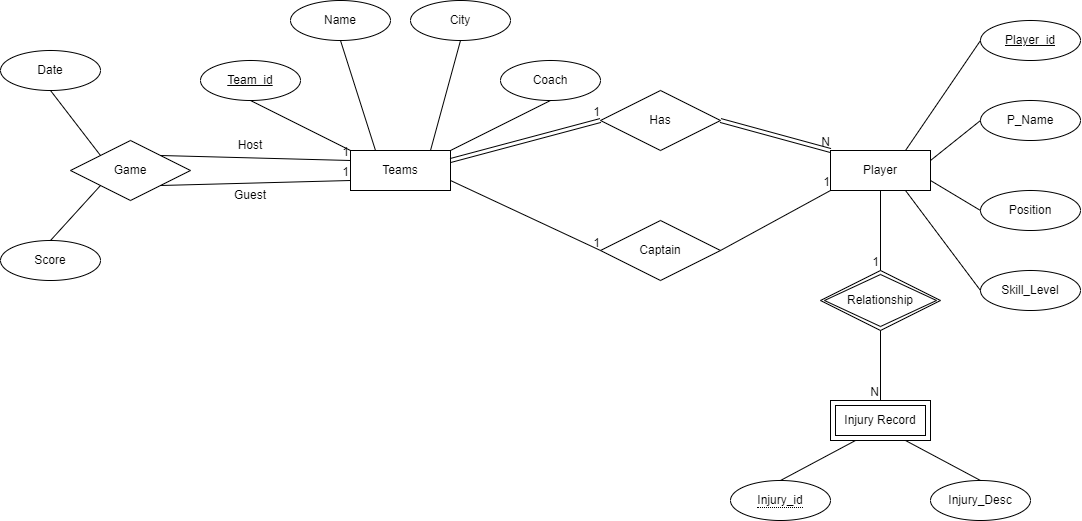

The diagram above was exported from draw.io. Its source (the exported page's mxGraphModel, read from the mxfile embedded in the PNG):
<mxGraphModel dx="1134" dy="656" grid="1" gridSize="10" guides="1" tooltips="1" connect="1" arrows="1" fold="1" page="1" pageScale="1" pageWidth="1169" pageHeight="1654" math="0" shadow="0">
  <root>
    <mxCell id="0" />
    <mxCell id="1" parent="0" />
    <mxCell id="3h2zUbd2UKsV4nLwfwtD-1" value="Teams" style="whiteSpace=wrap;html=1;align=center;" vertex="1" parent="1">
      <mxGeometry x="370" y="210" width="100" height="40" as="geometry" />
    </mxCell>
    <mxCell id="3h2zUbd2UKsV4nLwfwtD-6" value="" style="endArrow=none;html=1;rounded=0;exitX=1;exitY=0;exitDx=0;exitDy=0;entryX=0.5;entryY=1;entryDx=0;entryDy=0;" edge="1" parent="1" source="3h2zUbd2UKsV4nLwfwtD-1" target="3h2zUbd2UKsV4nLwfwtD-11">
      <mxGeometry relative="1" as="geometry">
        <mxPoint x="490" y="210" as="sourcePoint" />
        <mxPoint x="560" y="160" as="targetPoint" />
      </mxGeometry>
    </mxCell>
    <mxCell id="3h2zUbd2UKsV4nLwfwtD-7" value="" style="endArrow=none;html=1;rounded=0;exitX=0.5;exitY=1;exitDx=0;exitDy=0;entryX=0.8;entryY=0;entryDx=0;entryDy=0;entryPerimeter=0;" edge="1" parent="1" source="3h2zUbd2UKsV4nLwfwtD-13" target="3h2zUbd2UKsV4nLwfwtD-1">
      <mxGeometry relative="1" as="geometry">
        <mxPoint x="480" y="100" as="sourcePoint" />
        <mxPoint x="570" y="159" as="targetPoint" />
        <Array as="points" />
      </mxGeometry>
    </mxCell>
    <mxCell id="3h2zUbd2UKsV4nLwfwtD-8" value="" style="endArrow=none;html=1;rounded=0;exitX=0.5;exitY=1;exitDx=0;exitDy=0;entryX=0.25;entryY=0;entryDx=0;entryDy=0;" edge="1" parent="1" source="3h2zUbd2UKsV4nLwfwtD-12" target="3h2zUbd2UKsV4nLwfwtD-1">
      <mxGeometry relative="1" as="geometry">
        <mxPoint x="360" y="100" as="sourcePoint" />
        <mxPoint x="510" y="120" as="targetPoint" />
      </mxGeometry>
    </mxCell>
    <mxCell id="3h2zUbd2UKsV4nLwfwtD-9" value="" style="endArrow=none;html=1;rounded=0;exitX=0.5;exitY=1;exitDx=0;exitDy=0;entryX=0;entryY=0;entryDx=0;entryDy=0;" edge="1" parent="1" source="3h2zUbd2UKsV4nLwfwtD-60" target="3h2zUbd2UKsV4nLwfwtD-1">
      <mxGeometry relative="1" as="geometry">
        <mxPoint x="280.0000000000002" y="160" as="sourcePoint" />
        <mxPoint x="380" y="220" as="targetPoint" />
      </mxGeometry>
    </mxCell>
    <mxCell id="3h2zUbd2UKsV4nLwfwtD-11" value="Coach" style="ellipse;whiteSpace=wrap;html=1;align=center;" vertex="1" parent="1">
      <mxGeometry x="520" y="120" width="100" height="40" as="geometry" />
    </mxCell>
    <mxCell id="3h2zUbd2UKsV4nLwfwtD-12" value="Name" style="ellipse;whiteSpace=wrap;html=1;align=center;" vertex="1" parent="1">
      <mxGeometry x="310" y="60" width="100" height="40" as="geometry" />
    </mxCell>
    <mxCell id="3h2zUbd2UKsV4nLwfwtD-13" value="City" style="ellipse;whiteSpace=wrap;html=1;align=center;" vertex="1" parent="1">
      <mxGeometry x="430" y="60" width="100" height="40" as="geometry" />
    </mxCell>
    <mxCell id="3h2zUbd2UKsV4nLwfwtD-14" value="Game" style="shape=rhombus;perimeter=rhombusPerimeter;whiteSpace=wrap;html=1;align=center;" vertex="1" parent="1">
      <mxGeometry x="90" y="200" width="120" height="60" as="geometry" />
    </mxCell>
    <mxCell id="3h2zUbd2UKsV4nLwfwtD-15" value="Score" style="ellipse;whiteSpace=wrap;html=1;align=center;" vertex="1" parent="1">
      <mxGeometry x="20" y="300" width="100" height="40" as="geometry" />
    </mxCell>
    <mxCell id="3h2zUbd2UKsV4nLwfwtD-16" value="Date" style="ellipse;whiteSpace=wrap;html=1;align=center;" vertex="1" parent="1">
      <mxGeometry x="20" y="110" width="100" height="40" as="geometry" />
    </mxCell>
    <mxCell id="3h2zUbd2UKsV4nLwfwtD-17" value="" style="endArrow=none;html=1;rounded=0;exitX=0.5;exitY=0;exitDx=0;exitDy=0;entryX=0;entryY=1;entryDx=0;entryDy=0;" edge="1" parent="1" source="3h2zUbd2UKsV4nLwfwtD-15" target="3h2zUbd2UKsV4nLwfwtD-14">
      <mxGeometry relative="1" as="geometry">
        <mxPoint x="110" y="280" as="sourcePoint" />
        <mxPoint x="120" y="240" as="targetPoint" />
      </mxGeometry>
    </mxCell>
    <mxCell id="3h2zUbd2UKsV4nLwfwtD-18" value="" style="endArrow=none;html=1;rounded=0;exitX=0.5;exitY=1;exitDx=0;exitDy=0;entryX=0;entryY=0;entryDx=0;entryDy=0;" edge="1" parent="1" source="3h2zUbd2UKsV4nLwfwtD-16" target="3h2zUbd2UKsV4nLwfwtD-14">
      <mxGeometry relative="1" as="geometry">
        <mxPoint x="70" y="170" as="sourcePoint" />
        <mxPoint x="230" y="170" as="targetPoint" />
      </mxGeometry>
    </mxCell>
    <mxCell id="3h2zUbd2UKsV4nLwfwtD-19" value="Player" style="whiteSpace=wrap;html=1;align=center;" vertex="1" parent="1">
      <mxGeometry x="850" y="210" width="100" height="40" as="geometry" />
    </mxCell>
    <mxCell id="3h2zUbd2UKsV4nLwfwtD-20" value="Player_id" style="ellipse;whiteSpace=wrap;html=1;align=center;fontStyle=4;" vertex="1" parent="1">
      <mxGeometry x="1000" y="80" width="100" height="40" as="geometry" />
    </mxCell>
    <mxCell id="3h2zUbd2UKsV4nLwfwtD-21" value="P_Name" style="ellipse;whiteSpace=wrap;html=1;align=center;" vertex="1" parent="1">
      <mxGeometry x="1000" y="160" width="100" height="40" as="geometry" />
    </mxCell>
    <mxCell id="3h2zUbd2UKsV4nLwfwtD-22" value="Position" style="ellipse;whiteSpace=wrap;html=1;align=center;" vertex="1" parent="1">
      <mxGeometry x="1000" y="250" width="100" height="40" as="geometry" />
    </mxCell>
    <mxCell id="3h2zUbd2UKsV4nLwfwtD-23" value="Skill_Level" style="ellipse;whiteSpace=wrap;html=1;align=center;" vertex="1" parent="1">
      <mxGeometry x="1000" y="330" width="100" height="40" as="geometry" />
    </mxCell>
    <mxCell id="3h2zUbd2UKsV4nLwfwtD-25" value="" style="endArrow=none;html=1;rounded=0;entryX=0.75;entryY=1;entryDx=0;entryDy=0;exitX=0;exitY=0.5;exitDx=0;exitDy=0;" edge="1" parent="1" source="3h2zUbd2UKsV4nLwfwtD-23" target="3h2zUbd2UKsV4nLwfwtD-19">
      <mxGeometry relative="1" as="geometry">
        <mxPoint x="740" y="270" as="sourcePoint" />
        <mxPoint x="900" y="270" as="targetPoint" />
      </mxGeometry>
    </mxCell>
    <mxCell id="3h2zUbd2UKsV4nLwfwtD-26" value="" style="endArrow=none;html=1;rounded=0;exitX=1;exitY=0.75;exitDx=0;exitDy=0;entryX=0;entryY=0.5;entryDx=0;entryDy=0;" edge="1" parent="1" source="3h2zUbd2UKsV4nLwfwtD-19" target="3h2zUbd2UKsV4nLwfwtD-22">
      <mxGeometry relative="1" as="geometry">
        <mxPoint x="970" y="240" as="sourcePoint" />
        <mxPoint x="1130" y="240" as="targetPoint" />
      </mxGeometry>
    </mxCell>
    <mxCell id="3h2zUbd2UKsV4nLwfwtD-27" value="" style="endArrow=none;html=1;rounded=0;exitX=1;exitY=0.25;exitDx=0;exitDy=0;entryX=0;entryY=0.5;entryDx=0;entryDy=0;" edge="1" parent="1" source="3h2zUbd2UKsV4nLwfwtD-19" target="3h2zUbd2UKsV4nLwfwtD-21">
      <mxGeometry relative="1" as="geometry">
        <mxPoint x="960" y="220" as="sourcePoint" />
        <mxPoint x="1120" y="220" as="targetPoint" />
      </mxGeometry>
    </mxCell>
    <mxCell id="3h2zUbd2UKsV4nLwfwtD-28" value="" style="endArrow=none;html=1;rounded=0;exitX=0.75;exitY=0;exitDx=0;exitDy=0;entryX=0;entryY=0.5;entryDx=0;entryDy=0;" edge="1" parent="1" source="3h2zUbd2UKsV4nLwfwtD-19" target="3h2zUbd2UKsV4nLwfwtD-20">
      <mxGeometry relative="1" as="geometry">
        <mxPoint x="870" y="170" as="sourcePoint" />
        <mxPoint x="1030" y="170" as="targetPoint" />
      </mxGeometry>
    </mxCell>
    <mxCell id="3h2zUbd2UKsV4nLwfwtD-29" value="Relationship" style="shape=rhombus;double=1;perimeter=rhombusPerimeter;whiteSpace=wrap;html=1;align=center;" vertex="1" parent="1">
      <mxGeometry x="840" y="330" width="120" height="60" as="geometry" />
    </mxCell>
    <mxCell id="3h2zUbd2UKsV4nLwfwtD-30" value="" style="endArrow=none;html=1;rounded=0;exitX=0.5;exitY=1;exitDx=0;exitDy=0;entryX=0.5;entryY=0;entryDx=0;entryDy=0;" edge="1" parent="1" source="3h2zUbd2UKsV4nLwfwtD-19" target="3h2zUbd2UKsV4nLwfwtD-29">
      <mxGeometry relative="1" as="geometry">
        <mxPoint x="740" y="270" as="sourcePoint" />
        <mxPoint x="900" y="270" as="targetPoint" />
      </mxGeometry>
    </mxCell>
    <mxCell id="3h2zUbd2UKsV4nLwfwtD-31" value="1" style="resizable=0;html=1;whiteSpace=wrap;align=right;verticalAlign=bottom;" connectable="0" vertex="1" parent="3h2zUbd2UKsV4nLwfwtD-30">
      <mxGeometry x="1" relative="1" as="geometry" />
    </mxCell>
    <mxCell id="3h2zUbd2UKsV4nLwfwtD-32" value="Injury Record" style="shape=ext;margin=3;double=1;whiteSpace=wrap;html=1;align=center;" vertex="1" parent="1">
      <mxGeometry x="850" y="460" width="100" height="40" as="geometry" />
    </mxCell>
    <mxCell id="3h2zUbd2UKsV4nLwfwtD-33" value="" style="endArrow=none;html=1;rounded=0;entryX=0.5;entryY=0;entryDx=0;entryDy=0;exitX=0.5;exitY=1;exitDx=0;exitDy=0;" edge="1" parent="1" source="3h2zUbd2UKsV4nLwfwtD-29" target="3h2zUbd2UKsV4nLwfwtD-32">
      <mxGeometry relative="1" as="geometry">
        <mxPoint x="750" y="370" as="sourcePoint" />
        <mxPoint x="910" y="370" as="targetPoint" />
      </mxGeometry>
    </mxCell>
    <mxCell id="3h2zUbd2UKsV4nLwfwtD-34" value="N" style="resizable=0;html=1;whiteSpace=wrap;align=right;verticalAlign=bottom;" connectable="0" vertex="1" parent="3h2zUbd2UKsV4nLwfwtD-33">
      <mxGeometry x="1" relative="1" as="geometry" />
    </mxCell>
    <mxCell id="3h2zUbd2UKsV4nLwfwtD-35" value="Injury_Desc" style="ellipse;whiteSpace=wrap;html=1;align=center;" vertex="1" parent="1">
      <mxGeometry x="950" y="540" width="100" height="40" as="geometry" />
    </mxCell>
    <mxCell id="3h2zUbd2UKsV4nLwfwtD-37" value="" style="endArrow=none;html=1;rounded=0;exitX=0.75;exitY=1;exitDx=0;exitDy=0;entryX=0.5;entryY=0;entryDx=0;entryDy=0;" edge="1" parent="1" source="3h2zUbd2UKsV4nLwfwtD-32" target="3h2zUbd2UKsV4nLwfwtD-35">
      <mxGeometry relative="1" as="geometry">
        <mxPoint x="940" y="510" as="sourcePoint" />
        <mxPoint x="1100" y="510" as="targetPoint" />
      </mxGeometry>
    </mxCell>
    <mxCell id="3h2zUbd2UKsV4nLwfwtD-38" value="" style="endArrow=none;html=1;rounded=0;exitX=0.5;exitY=0;exitDx=0;exitDy=0;entryX=0.25;entryY=1;entryDx=0;entryDy=0;" edge="1" parent="1" source="3h2zUbd2UKsV4nLwfwtD-57" target="3h2zUbd2UKsV4nLwfwtD-32">
      <mxGeometry relative="1" as="geometry">
        <mxPoint x="800" y="540" as="sourcePoint" />
        <mxPoint x="1000" y="520" as="targetPoint" />
      </mxGeometry>
    </mxCell>
    <mxCell id="3h2zUbd2UKsV4nLwfwtD-39" value="" style="endArrow=none;html=1;rounded=0;entryX=0;entryY=0.75;entryDx=0;entryDy=0;exitX=1;exitY=1;exitDx=0;exitDy=0;" edge="1" parent="1" source="3h2zUbd2UKsV4nLwfwtD-14" target="3h2zUbd2UKsV4nLwfwtD-1">
      <mxGeometry relative="1" as="geometry">
        <mxPoint x="190" y="250" as="sourcePoint" />
        <mxPoint x="330" y="269.44" as="targetPoint" />
      </mxGeometry>
    </mxCell>
    <mxCell id="3h2zUbd2UKsV4nLwfwtD-40" value="1" style="resizable=0;html=1;whiteSpace=wrap;align=right;verticalAlign=bottom;" connectable="0" vertex="1" parent="3h2zUbd2UKsV4nLwfwtD-39">
      <mxGeometry x="1" relative="1" as="geometry" />
    </mxCell>
    <mxCell id="3h2zUbd2UKsV4nLwfwtD-41" value="" style="endArrow=none;html=1;rounded=0;exitX=1;exitY=0;exitDx=0;exitDy=0;entryX=0;entryY=0.25;entryDx=0;entryDy=0;" edge="1" parent="1" source="3h2zUbd2UKsV4nLwfwtD-14" target="3h2zUbd2UKsV4nLwfwtD-1">
      <mxGeometry relative="1" as="geometry">
        <mxPoint x="200" y="210" as="sourcePoint" />
        <mxPoint x="360" y="230" as="targetPoint" />
        <Array as="points" />
      </mxGeometry>
    </mxCell>
    <mxCell id="3h2zUbd2UKsV4nLwfwtD-42" value="1" style="resizable=0;html=1;whiteSpace=wrap;align=right;verticalAlign=bottom;" connectable="0" vertex="1" parent="3h2zUbd2UKsV4nLwfwtD-41">
      <mxGeometry x="1" relative="1" as="geometry" />
    </mxCell>
    <mxCell id="3h2zUbd2UKsV4nLwfwtD-43" value="Captain" style="shape=rhombus;perimeter=rhombusPerimeter;whiteSpace=wrap;html=1;align=center;" vertex="1" parent="1">
      <mxGeometry x="620" y="280" width="120" height="60" as="geometry" />
    </mxCell>
    <mxCell id="3h2zUbd2UKsV4nLwfwtD-44" value="Has" style="shape=rhombus;perimeter=rhombusPerimeter;whiteSpace=wrap;html=1;align=center;" vertex="1" parent="1">
      <mxGeometry x="620" y="150" width="120" height="60" as="geometry" />
    </mxCell>
    <mxCell id="3h2zUbd2UKsV4nLwfwtD-47" value="" style="shape=link;html=1;rounded=0;exitX=1;exitY=0.25;exitDx=0;exitDy=0;entryX=0;entryY=0.5;entryDx=0;entryDy=0;" edge="1" parent="1" source="3h2zUbd2UKsV4nLwfwtD-1" target="3h2zUbd2UKsV4nLwfwtD-44">
      <mxGeometry relative="1" as="geometry">
        <mxPoint x="490" y="210" as="sourcePoint" />
        <mxPoint x="650" y="210" as="targetPoint" />
      </mxGeometry>
    </mxCell>
    <mxCell id="3h2zUbd2UKsV4nLwfwtD-48" value="1" style="resizable=0;html=1;whiteSpace=wrap;align=right;verticalAlign=bottom;" connectable="0" vertex="1" parent="3h2zUbd2UKsV4nLwfwtD-47">
      <mxGeometry x="1" relative="1" as="geometry" />
    </mxCell>
    <mxCell id="3h2zUbd2UKsV4nLwfwtD-51" value="" style="shape=link;html=1;rounded=0;exitX=1;exitY=0.5;exitDx=0;exitDy=0;entryX=0;entryY=0;entryDx=0;entryDy=0;" edge="1" parent="1" source="3h2zUbd2UKsV4nLwfwtD-44" target="3h2zUbd2UKsV4nLwfwtD-19">
      <mxGeometry relative="1" as="geometry">
        <mxPoint x="780" y="160" as="sourcePoint" />
        <mxPoint x="940" y="160" as="targetPoint" />
      </mxGeometry>
    </mxCell>
    <mxCell id="3h2zUbd2UKsV4nLwfwtD-52" value="N" style="resizable=0;html=1;whiteSpace=wrap;align=right;verticalAlign=bottom;" connectable="0" vertex="1" parent="3h2zUbd2UKsV4nLwfwtD-51">
      <mxGeometry x="1" relative="1" as="geometry" />
    </mxCell>
    <mxCell id="3h2zUbd2UKsV4nLwfwtD-53" value="" style="endArrow=none;html=1;rounded=0;exitX=1;exitY=0.5;exitDx=0;exitDy=0;entryX=0;entryY=1;entryDx=0;entryDy=0;" edge="1" parent="1" source="3h2zUbd2UKsV4nLwfwtD-43" target="3h2zUbd2UKsV4nLwfwtD-19">
      <mxGeometry relative="1" as="geometry">
        <mxPoint x="770" y="298.89" as="sourcePoint" />
        <mxPoint x="930" y="298.89" as="targetPoint" />
      </mxGeometry>
    </mxCell>
    <mxCell id="3h2zUbd2UKsV4nLwfwtD-54" value="1" style="resizable=0;html=1;whiteSpace=wrap;align=right;verticalAlign=bottom;" connectable="0" vertex="1" parent="3h2zUbd2UKsV4nLwfwtD-53">
      <mxGeometry x="1" relative="1" as="geometry" />
    </mxCell>
    <mxCell id="3h2zUbd2UKsV4nLwfwtD-55" value="" style="endArrow=none;html=1;rounded=0;exitX=1;exitY=0.75;exitDx=0;exitDy=0;entryX=0;entryY=0.5;entryDx=0;entryDy=0;" edge="1" parent="1" source="3h2zUbd2UKsV4nLwfwtD-1" target="3h2zUbd2UKsV4nLwfwtD-43">
      <mxGeometry relative="1" as="geometry">
        <mxPoint x="505" y="250" as="sourcePoint" />
        <mxPoint x="665" y="250" as="targetPoint" />
      </mxGeometry>
    </mxCell>
    <mxCell id="3h2zUbd2UKsV4nLwfwtD-56" value="1" style="resizable=0;html=1;whiteSpace=wrap;align=right;verticalAlign=bottom;" connectable="0" vertex="1" parent="3h2zUbd2UKsV4nLwfwtD-55">
      <mxGeometry x="1" relative="1" as="geometry" />
    </mxCell>
    <mxCell id="3h2zUbd2UKsV4nLwfwtD-57" value="&lt;span style=&quot;border-bottom: 1px dotted&quot;&gt;Injury_id&lt;/span&gt;" style="ellipse;whiteSpace=wrap;html=1;align=center;" vertex="1" parent="1">
      <mxGeometry x="750" y="540" width="100" height="40" as="geometry" />
    </mxCell>
    <mxCell id="3h2zUbd2UKsV4nLwfwtD-58" value="&lt;font style=&quot;font-size: 12px;&quot;&gt;Host&lt;/font&gt;" style="text;html=1;align=center;verticalAlign=middle;whiteSpace=wrap;rounded=0;" vertex="1" parent="1">
      <mxGeometry x="240" y="190" width="60" height="30" as="geometry" />
    </mxCell>
    <mxCell id="3h2zUbd2UKsV4nLwfwtD-59" value="Guest" style="text;html=1;align=center;verticalAlign=middle;whiteSpace=wrap;rounded=0;" vertex="1" parent="1">
      <mxGeometry x="240" y="240" width="60" height="30" as="geometry" />
    </mxCell>
    <mxCell id="3h2zUbd2UKsV4nLwfwtD-60" value="Team_id" style="ellipse;whiteSpace=wrap;html=1;align=center;fontStyle=4;" vertex="1" parent="1">
      <mxGeometry x="220" y="120" width="100" height="40" as="geometry" />
    </mxCell>
  </root>
</mxGraphModel>